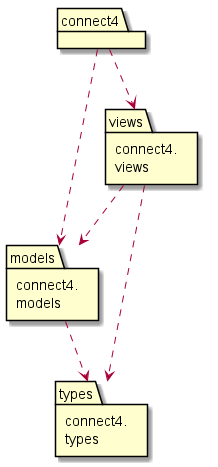

The diagram above was rendered by PlantUML. Its source (embedded in the PNG):
@startuml

package connect4
package types as "connect4.\ntypes"
package models as "connect4.\nmodels"
package views as "connect4.\nviews"

connect4 ..> views
connect4 ..> models
views ..> models
views ..> types
models ..> types

@enduml